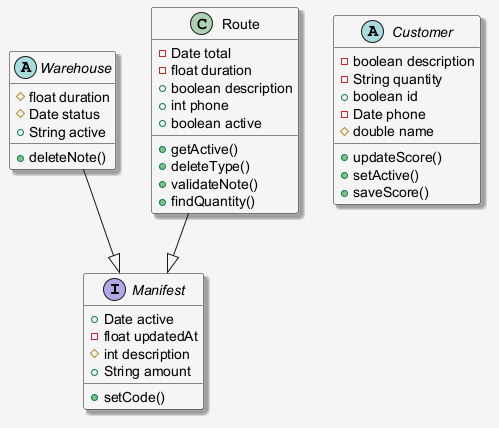

The diagram above was rendered by PlantUML. Its source (embedded in the PNG):
@startuml
skinparam shadowing false
skinparam backgroundColor #F5F5F5
skinparam shadowing true
interface Manifest {
  +Date active
  -float updatedAt
  #int description
  +String amount
  +setCode()
}
abstract class Warehouse {
  #float duration
  #Date status
  +String active
  +deleteNote()
}
class Route {
  -Date total
  -float duration
  +boolean description
  +int phone
  +boolean active
  +getActive()
  +deleteType()
  +validateNote()
  +findQuantity()
}
abstract class Customer {
  -boolean description
  -String quantity
  +boolean id
  -Date phone
  #double name
  +updateScore()
  +setActive()
  +saveScore()
}
Route --|> Manifest
Warehouse --|> Manifest
@enduml